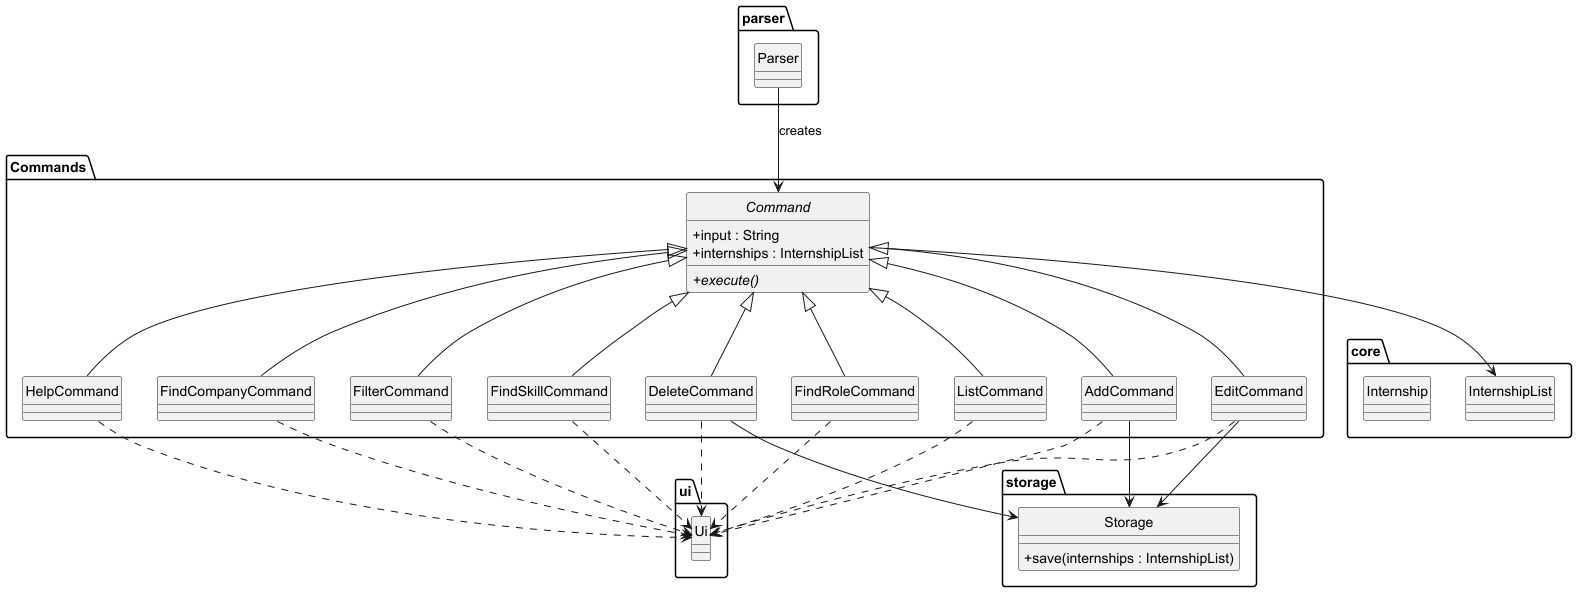

The diagram above was rendered by PlantUML. Its source (embedded in the PNG):
@startuml
hide circle
skinparam classAttributeIconSize 0

package "Commands" {
    abstract class Command {
        + execute() {abstract}
        + input : String
        + internships : InternshipList
    }

    class AddCommand
    class DeleteCommand
    class EditCommand
    class FindCompanyCommand
    class FindRoleCommand
    class FindSkillCommand
    class FilterCommand
    class HelpCommand
    class ListCommand

    Command <|-- AddCommand
    Command <|-- DeleteCommand
    Command <|-- EditCommand
    Command <|-- FindCompanyCommand
    Command <|-- FindRoleCommand
    Command <|-- FindSkillCommand
    Command <|-- FilterCommand
    Command <|-- HelpCommand
    Command <|-- ListCommand
}

package "core" {
    class InternshipList
    class Internship
}

package "parser" {
    class Parser
}

package "ui" {
    class Ui
}

package "storage" {
    class Storage {
        + save(internships : InternshipList)
    }
}

' External Dependencies
Parser --> Command : creates
Command --> InternshipList
AddCommand --> Storage
DeleteCommand --> Storage
EditCommand --> Storage
AddCommand ..> Ui
DeleteCommand ..> Ui
EditCommand ..> Ui
FindCompanyCommand ..> Ui
FindRoleCommand ..> Ui
FindSkillCommand ..> Ui
FilterCommand ..> Ui
HelpCommand ..> Ui
ListCommand ..> Ui

@enduml